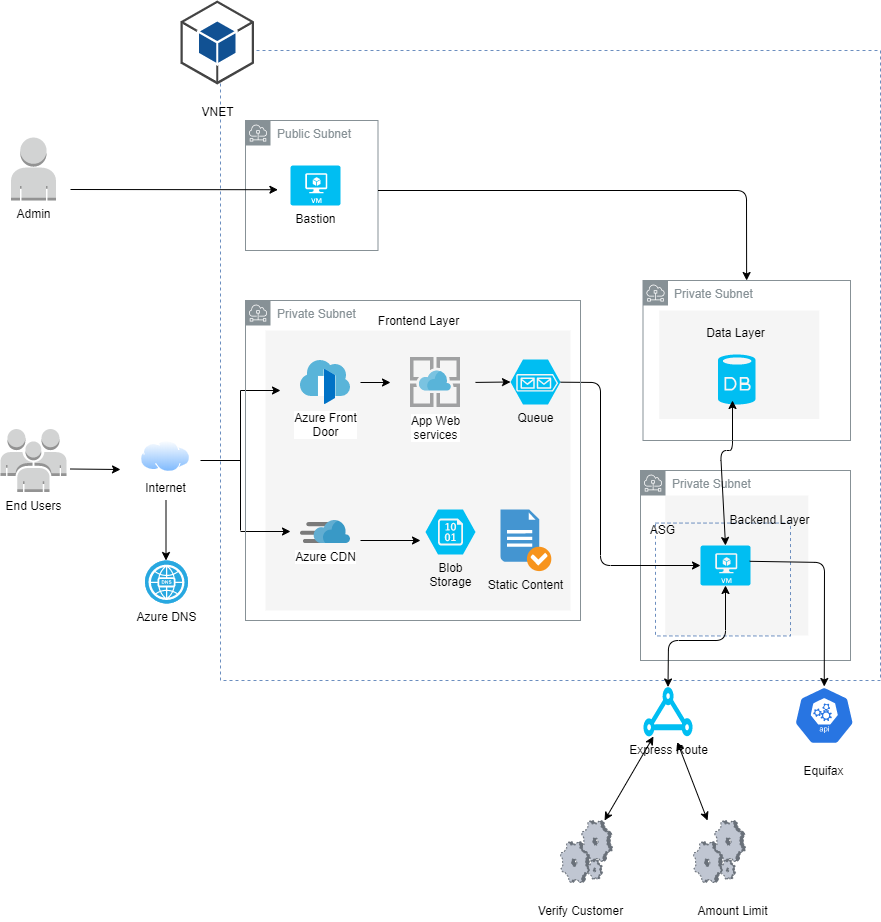

The diagram above was exported from draw.io. Its source (the exported page's mxGraphModel, read from the mxfile embedded in the PNG):
<mxGraphModel dx="3445" dy="2348" grid="1" gridSize="10" guides="1" tooltips="1" connect="1" arrows="1" fold="1" page="1" pageScale="1" pageWidth="850" pageHeight="1100" math="0" shadow="0">
  <root>
    <mxCell id="0" />
    <mxCell id="1" parent="0" />
    <mxCell id="gsbG6IZfKbCKGTXiTfUm-25" value="" style="rounded=0;whiteSpace=wrap;html=1;dashed=1;fontColor=#333333;fillColor=#F5F5F5;strokeColor=none;" vertex="1" parent="1">
      <mxGeometry x="614.75" y="295" width="143" height="140" as="geometry" />
    </mxCell>
    <mxCell id="gsbG6IZfKbCKGTXiTfUm-56" value="Private Subnet" style="outlineConnect=0;gradientColor=none;html=1;whiteSpace=wrap;fontSize=12;fontStyle=0;shape=mxgraph.aws4.group;grIcon=mxgraph.aws4.group_subnet;strokeColor=#879196;fillColor=none;verticalAlign=top;align=left;spacingLeft=30;fontColor=#879196;dashed=0;" vertex="1" parent="1">
      <mxGeometry x="590" y="270" width="210" height="190" as="geometry" />
    </mxCell>
    <mxCell id="gsbG6IZfKbCKGTXiTfUm-26" value="" style="rounded=0;whiteSpace=wrap;html=1;strokeColor=#6c8ebf;dashed=1;fillColor=none;" vertex="1" parent="1">
      <mxGeometry x="605" y="322.56" width="135" height="112.88" as="geometry" />
    </mxCell>
    <mxCell id="gsbG6IZfKbCKGTXiTfUm-20" value="" style="rounded=0;whiteSpace=wrap;html=1;strokeColor=#6c8ebf;dashed=1;fillColor=none;" vertex="1" parent="1">
      <mxGeometry x="170" y="-150" width="660" height="630" as="geometry" />
    </mxCell>
    <mxCell id="gsbG6IZfKbCKGTXiTfUm-58" value="Public Subnet" style="outlineConnect=0;gradientColor=none;html=1;whiteSpace=wrap;fontSize=12;fontStyle=0;shape=mxgraph.aws4.group;grIcon=mxgraph.aws4.group_subnet;strokeColor=#879196;fillColor=none;verticalAlign=top;align=left;spacingLeft=30;fontColor=#879196;dashed=0;" vertex="1" parent="1">
      <mxGeometry x="195" y="-80" width="132.5" height="130" as="geometry" />
    </mxCell>
    <mxCell id="gsbG6IZfKbCKGTXiTfUm-52" value="Private Subnet" style="outlineConnect=0;gradientColor=none;html=1;whiteSpace=wrap;fontSize=12;fontStyle=0;shape=mxgraph.aws4.group;grIcon=mxgraph.aws4.group_subnet;strokeColor=#879196;fillColor=none;verticalAlign=top;align=left;spacingLeft=30;fontColor=#879196;dashed=0;" vertex="1" parent="1">
      <mxGeometry x="592.5" y="80" width="207.5" height="160" as="geometry" />
    </mxCell>
    <mxCell id="gsbG6IZfKbCKGTXiTfUm-24" value="" style="rounded=0;whiteSpace=wrap;html=1;dashed=1;fontColor=#333333;fillColor=#F5F5F5;strokeColor=none;" vertex="1" parent="1">
      <mxGeometry x="608.75" y="110" width="160" height="108.5" as="geometry" />
    </mxCell>
    <mxCell id="gsbG6IZfKbCKGTXiTfUm-21" value="" style="rounded=0;whiteSpace=wrap;html=1;dashed=1;fontColor=#333333;fillColor=#F5F5F5;strokeColor=none;" vertex="1" parent="1">
      <mxGeometry x="215" y="130" width="305" height="280" as="geometry" />
    </mxCell>
    <mxCell id="gsbG6IZfKbCKGTXiTfUm-1" value="" style="verticalLabelPosition=bottom;html=1;verticalAlign=top;align=center;strokeColor=none;fillColor=#00BEF2;shape=mxgraph.azure.database;" vertex="1" parent="1">
      <mxGeometry x="667.5" y="154" width="37.5" height="50" as="geometry" />
    </mxCell>
    <mxCell id="gsbG6IZfKbCKGTXiTfUm-3" value="Internet" style="aspect=fixed;perimeter=ellipsePerimeter;html=1;align=center;shadow=0;dashed=0;spacingTop=3;image;image=img/lib/active_directory/internet_cloud.svg;" vertex="1" parent="1">
      <mxGeometry x="90" y="240" width="50" height="31.5" as="geometry" />
    </mxCell>
    <mxCell id="gsbG6IZfKbCKGTXiTfUm-4" value="Azure DNS" style="fillColor=#28A8E0;verticalLabelPosition=bottom;html=1;strokeColor=#ffffff;verticalAlign=top;align=center;points=[[0.145,0.145,0],[0.5,0,0],[0.855,0.145,0],[1,0.5,0],[0.855,0.855,0],[0.5,1,0],[0.145,0.855,0],[0,0.5,0]];pointerEvents=1;shape=mxgraph.cisco_safe.compositeIcon;bgIcon=ellipse;resIcon=mxgraph.cisco_safe.capability.dns;" vertex="1" parent="1">
      <mxGeometry x="94.5" y="360" width="43" height="43" as="geometry" />
    </mxCell>
    <mxCell id="gsbG6IZfKbCKGTXiTfUm-6" value="" style="endArrow=classic;html=1;" edge="1" parent="1">
      <mxGeometry width="50" height="50" relative="1" as="geometry">
        <mxPoint x="115.5" y="300" as="sourcePoint" />
        <mxPoint x="115.5" y="360" as="targetPoint" />
      </mxGeometry>
    </mxCell>
    <mxCell id="gsbG6IZfKbCKGTXiTfUm-8" value="Azure CDN" style="aspect=fixed;html=1;points=[];align=center;image;fontSize=12;image=img/lib/mscae/Content_Delivery_Network.svg;" vertex="1" parent="1">
      <mxGeometry x="250" y="320" width="50" height="23" as="geometry" />
    </mxCell>
    <mxCell id="gsbG6IZfKbCKGTXiTfUm-9" value="Blob&lt;br&gt;Storage" style="verticalLabelPosition=bottom;html=1;verticalAlign=top;align=center;strokeColor=none;fillColor=#00BEF2;shape=mxgraph.azure.storage_blob;" vertex="1" parent="1">
      <mxGeometry x="375" y="309" width="50" height="45" as="geometry" />
    </mxCell>
    <mxCell id="gsbG6IZfKbCKGTXiTfUm-10" value="Static Content" style="shadow=0;dashed=0;html=1;strokeColor=none;fillColor=#4495D1;labelPosition=center;verticalLabelPosition=bottom;verticalAlign=top;align=center;outlineConnect=0;shape=mxgraph.veeam.checked_doc;" vertex="1" parent="1">
      <mxGeometry x="450" y="309" width="50.8" height="61.6" as="geometry" />
    </mxCell>
    <mxCell id="gsbG6IZfKbCKGTXiTfUm-11" value="" style="endArrow=classic;html=1;" edge="1" parent="1">
      <mxGeometry width="50" height="50" relative="1" as="geometry">
        <mxPoint x="310" y="340" as="sourcePoint" />
        <mxPoint x="370" y="340" as="targetPoint" />
      </mxGeometry>
    </mxCell>
    <mxCell id="gsbG6IZfKbCKGTXiTfUm-12" value="Azure Front&lt;br&gt;Door" style="aspect=fixed;html=1;points=[];align=center;image;fontSize=12;image=img/lib/mscae/Front_Doors.svg;" vertex="1" parent="1">
      <mxGeometry x="250" y="160" width="50" height="44" as="geometry" />
    </mxCell>
    <mxCell id="gsbG6IZfKbCKGTXiTfUm-14" value="" style="verticalLabelPosition=bottom;html=1;verticalAlign=top;align=center;strokeColor=none;fillColor=#00BEF2;shape=mxgraph.azure.virtual_machine;" vertex="1" parent="1">
      <mxGeometry x="650" y="345" width="50" height="40" as="geometry" />
    </mxCell>
    <mxCell id="gsbG6IZfKbCKGTXiTfUm-15" value="" style="endArrow=classic;html=1;" edge="1" parent="1">
      <mxGeometry width="50" height="50" relative="1" as="geometry">
        <mxPoint x="310" y="182" as="sourcePoint" />
        <mxPoint x="340" y="182" as="targetPoint" />
      </mxGeometry>
    </mxCell>
    <mxCell id="gsbG6IZfKbCKGTXiTfUm-16" value="" style="endArrow=classic;html=1;" edge="1" parent="1">
      <mxGeometry width="50" height="50" relative="1" as="geometry">
        <mxPoint x="190" y="190" as="sourcePoint" />
        <mxPoint x="230" y="190" as="targetPoint" />
      </mxGeometry>
    </mxCell>
    <mxCell id="gsbG6IZfKbCKGTXiTfUm-17" value="" style="endArrow=none;html=1;" edge="1" parent="1">
      <mxGeometry width="50" height="50" relative="1" as="geometry">
        <mxPoint x="190" y="330" as="sourcePoint" />
        <mxPoint x="190" y="190" as="targetPoint" />
      </mxGeometry>
    </mxCell>
    <mxCell id="gsbG6IZfKbCKGTXiTfUm-18" value="" style="endArrow=classic;html=1;" edge="1" parent="1">
      <mxGeometry width="50" height="50" relative="1" as="geometry">
        <mxPoint x="190" y="331" as="sourcePoint" />
        <mxPoint x="240" y="331" as="targetPoint" />
      </mxGeometry>
    </mxCell>
    <mxCell id="gsbG6IZfKbCKGTXiTfUm-19" value="" style="endArrow=none;html=1;" edge="1" parent="1">
      <mxGeometry width="50" height="50" relative="1" as="geometry">
        <mxPoint x="150" y="260" as="sourcePoint" />
        <mxPoint x="190" y="260" as="targetPoint" />
      </mxGeometry>
    </mxCell>
    <mxCell id="2" value="Frontend Layer" style="text;html=1;align=center;verticalAlign=middle;resizable=0;points=[];autosize=1;" vertex="1" parent="1">
      <mxGeometry x="317.5" y="110" width="100" height="20" as="geometry" />
    </mxCell>
    <mxCell id="gsbG6IZfKbCKGTXiTfUm-23" value="Data Layer" style="text;html=1;align=center;verticalAlign=middle;resizable=0;points=[];autosize=1;" vertex="1" parent="1">
      <mxGeometry x="650" y="121.5" width="70" height="20" as="geometry" />
    </mxCell>
    <mxCell id="gsbG6IZfKbCKGTXiTfUm-27" value="Express Route" style="verticalLabelPosition=bottom;html=1;verticalAlign=top;align=center;strokeColor=none;fillColor=#00BEF2;shape=mxgraph.azure.express_route;pointerEvents=1;dashed=1;" vertex="1" parent="1">
      <mxGeometry x="592.5" y="486" width="50" height="50" as="geometry" />
    </mxCell>
    <mxCell id="gsbG6IZfKbCKGTXiTfUm-28" value="&lt;br&gt;" style="html=1;dashed=0;whitespace=wrap;fillColor=#2875E2;strokeColor=#ffffff;points=[[0.005,0.63,0],[0.1,0.2,0],[0.9,0.2,0],[0.5,0,0],[0.995,0.63,0],[0.72,0.99,0],[0.5,1,0],[0.28,0.99,0]];shape=mxgraph.kubernetes.icon;prIcon=api" vertex="1" parent="1">
      <mxGeometry x="740" y="486" width="67.5" height="58" as="geometry" />
    </mxCell>
    <mxCell id="gsbG6IZfKbCKGTXiTfUm-29" value="" style="verticalLabelPosition=bottom;aspect=fixed;html=1;verticalAlign=top;strokeColor=none;align=center;outlineConnect=0;shape=mxgraph.citrix.process;dashed=1;fillColor=#F5F5F5;gradientColor=none;" vertex="1" parent="1">
      <mxGeometry x="643" y="620" width="52" height="62" as="geometry" />
    </mxCell>
    <mxCell id="gsbG6IZfKbCKGTXiTfUm-32" value="ASG" style="text;html=1;align=center;verticalAlign=middle;resizable=0;points=[];autosize=1;" vertex="1" parent="1">
      <mxGeometry x="592" y="319" width="40" height="20" as="geometry" />
    </mxCell>
    <mxCell id="gsbG6IZfKbCKGTXiTfUm-33" value="Equifax" style="text;html=1;align=center;verticalAlign=middle;resizable=0;points=[];autosize=1;" vertex="1" parent="1">
      <mxGeometry x="742.5" y="560" width="60" height="20" as="geometry" />
    </mxCell>
    <mxCell id="gsbG6IZfKbCKGTXiTfUm-34" value="" style="endArrow=classic;html=1;entryX=0;entryY=0.5;entryDx=0;entryDy=0;entryPerimeter=0;" edge="1" parent="1" source="gsbG6IZfKbCKGTXiTfUm-13" target="gsbG6IZfKbCKGTXiTfUm-14">
      <mxGeometry width="50" height="50" relative="1" as="geometry">
        <mxPoint x="425" y="181.91" as="sourcePoint" />
        <mxPoint x="445" y="181.91" as="targetPoint" />
        <Array as="points">
          <mxPoint x="550" y="182" />
          <mxPoint x="550" y="365" />
        </Array>
      </mxGeometry>
    </mxCell>
    <mxCell id="gsbG6IZfKbCKGTXiTfUm-36" value="" style="endArrow=classic;html=1;entryX=0.5;entryY=0;entryDx=0;entryDy=0;entryPerimeter=0;exitX=0.984;exitY=0.395;exitDx=0;exitDy=0;exitPerimeter=0;" edge="1" parent="1" source="gsbG6IZfKbCKGTXiTfUm-14" target="gsbG6IZfKbCKGTXiTfUm-28">
      <mxGeometry width="50" height="50" relative="1" as="geometry">
        <mxPoint x="730" y="362" as="sourcePoint" />
        <mxPoint x="740" y="361.5" as="targetPoint" />
        <Array as="points">
          <mxPoint x="774" y="362" />
        </Array>
      </mxGeometry>
    </mxCell>
    <mxCell id="gsbG6IZfKbCKGTXiTfUm-39" value="&lt;br&gt;VNET" style="outlineConnect=0;dashed=0;verticalLabelPosition=bottom;verticalAlign=top;align=center;html=1;shape=mxgraph.aws3.android;fillColor=#115193;gradientColor=none;" vertex="1" parent="1">
      <mxGeometry x="130" y="-200" width="73.5" height="84" as="geometry" />
    </mxCell>
    <mxCell id="gsbG6IZfKbCKGTXiTfUm-22" value="Backend Layer" style="text;html=1;align=center;verticalAlign=middle;resizable=0;points=[];autosize=1;" vertex="1" parent="1">
      <mxGeometry x="668.75" y="309" width="100" height="20" as="geometry" />
    </mxCell>
    <mxCell id="gsbG6IZfKbCKGTXiTfUm-42" value="" style="verticalLabelPosition=bottom;aspect=fixed;html=1;verticalAlign=top;strokeColor=none;align=center;outlineConnect=0;shape=mxgraph.citrix.process;dashed=1;fillColor=#F5F5F5;gradientColor=none;" vertex="1" parent="1">
      <mxGeometry x="510" y="620" width="52" height="62" as="geometry" />
    </mxCell>
    <mxCell id="gsbG6IZfKbCKGTXiTfUm-43" value="" style="endArrow=classic;startArrow=classic;html=1;" edge="1" parent="1" source="gsbG6IZfKbCKGTXiTfUm-42" target="gsbG6IZfKbCKGTXiTfUm-27">
      <mxGeometry width="50" height="50" relative="1" as="geometry">
        <mxPoint x="555" y="610" as="sourcePoint" />
        <mxPoint x="605" y="560" as="targetPoint" />
      </mxGeometry>
    </mxCell>
    <mxCell id="gsbG6IZfKbCKGTXiTfUm-44" value="" style="endArrow=classic;startArrow=classic;html=1;entryX=0.686;entryY=1.112;entryDx=0;entryDy=0;entryPerimeter=0;" edge="1" parent="1" source="gsbG6IZfKbCKGTXiTfUm-29" target="gsbG6IZfKbCKGTXiTfUm-27">
      <mxGeometry width="50" height="50" relative="1" as="geometry">
        <mxPoint x="642.5" y="610" as="sourcePoint" />
        <mxPoint x="642.5" y="560" as="targetPoint" />
      </mxGeometry>
    </mxCell>
    <mxCell id="gsbG6IZfKbCKGTXiTfUm-49" value="" style="endArrow=classic;startArrow=classic;html=1;exitX=0.5;exitY=0.01;exitDx=0;exitDy=0;exitPerimeter=0;entryX=0.5;entryY=1;entryDx=0;entryDy=0;entryPerimeter=0;" edge="1" parent="1" source="gsbG6IZfKbCKGTXiTfUm-27" target="gsbG6IZfKbCKGTXiTfUm-14">
      <mxGeometry width="50" height="50" relative="1" as="geometry">
        <mxPoint x="632" y="455.75" as="sourcePoint" />
        <mxPoint x="632" y="384.75" as="targetPoint" />
        <Array as="points">
          <mxPoint x="618" y="440" />
          <mxPoint x="675" y="440" />
        </Array>
      </mxGeometry>
    </mxCell>
    <mxCell id="gsbG6IZfKbCKGTXiTfUm-50" value="Bastion" style="verticalLabelPosition=bottom;html=1;verticalAlign=top;align=center;strokeColor=none;fillColor=#00BEF2;shape=mxgraph.azure.virtual_machine;" vertex="1" parent="1">
      <mxGeometry x="240" y="-35" width="50" height="40" as="geometry" />
    </mxCell>
    <mxCell id="gsbG6IZfKbCKGTXiTfUm-53" value="App Web&lt;br&gt;services" style="aspect=fixed;html=1;points=[];align=center;image;fontSize=12;image=img/lib/mscae/App_Service.svg;dashed=1;fillColor=#F5F5F5;gradientColor=none;" vertex="1" parent="1">
      <mxGeometry x="360" y="157" width="50" height="50" as="geometry" />
    </mxCell>
    <mxCell id="gsbG6IZfKbCKGTXiTfUm-13" value="Queue" style="verticalLabelPosition=bottom;html=1;verticalAlign=top;align=center;strokeColor=none;fillColor=#00BEF2;shape=mxgraph.azure.storage_queue;" vertex="1" parent="1">
      <mxGeometry x="460" y="159" width="50" height="45" as="geometry" />
    </mxCell>
    <mxCell id="gsbG6IZfKbCKGTXiTfUm-54" value="" style="endArrow=classic;html=1;entryX=0;entryY=0.5;entryDx=0;entryDy=0;entryPerimeter=0;" edge="1" parent="1" target="gsbG6IZfKbCKGTXiTfUm-13">
      <mxGeometry width="50" height="50" relative="1" as="geometry">
        <mxPoint x="425" y="181.90999999999985" as="sourcePoint" />
        <mxPoint x="617.5" y="359" as="targetPoint" />
        <Array as="points" />
      </mxGeometry>
    </mxCell>
    <mxCell id="gsbG6IZfKbCKGTXiTfUm-55" value="Private Subnet" style="outlineConnect=0;gradientColor=none;html=1;whiteSpace=wrap;fontSize=12;fontStyle=0;shape=mxgraph.aws4.group;grIcon=mxgraph.aws4.group_subnet;strokeColor=#879196;fillColor=none;verticalAlign=top;align=left;spacingLeft=30;fontColor=#879196;dashed=0;" vertex="1" parent="1">
      <mxGeometry x="195" y="100" width="335" height="320" as="geometry" />
    </mxCell>
    <mxCell id="gsbG6IZfKbCKGTXiTfUm-57" value="" style="endArrow=classic;startArrow=classic;html=1;exitX=0.5;exitY=0;exitDx=0;exitDy=0;exitPerimeter=0;" edge="1" parent="1" source="gsbG6IZfKbCKGTXiTfUm-14">
      <mxGeometry width="50" height="50" relative="1" as="geometry">
        <mxPoint x="632" y="250" as="sourcePoint" />
        <mxPoint x="682" y="200" as="targetPoint" />
        <Array as="points">
          <mxPoint x="670" y="250" />
          <mxPoint x="682" y="250" />
        </Array>
      </mxGeometry>
    </mxCell>
    <mxCell id="gsbG6IZfKbCKGTXiTfUm-59" value="" style="endArrow=classic;html=1;" edge="1" parent="1" target="gsbG6IZfKbCKGTXiTfUm-52">
      <mxGeometry width="50" height="50" relative="1" as="geometry">
        <mxPoint x="327.5" y="-10" as="sourcePoint" />
        <mxPoint x="377.5" y="-60" as="targetPoint" />
        <Array as="points">
          <mxPoint x="696" y="-10" />
        </Array>
      </mxGeometry>
    </mxCell>
    <mxCell id="gsbG6IZfKbCKGTXiTfUm-61" value="End Users" style="outlineConnect=0;dashed=0;verticalLabelPosition=bottom;verticalAlign=top;align=center;html=1;shape=mxgraph.aws3.users;fillColor=#D2D3D3;gradientColor=none;" vertex="1" parent="1">
      <mxGeometry x="-50" y="228.5" width="66" height="63" as="geometry" />
    </mxCell>
    <mxCell id="gsbG6IZfKbCKGTXiTfUm-62" value="Admin" style="outlineConnect=0;dashed=0;verticalLabelPosition=bottom;verticalAlign=top;align=center;html=1;shape=mxgraph.aws3.user;fillColor=#D2D3D3;gradientColor=none;" vertex="1" parent="1">
      <mxGeometry x="-39.5" y="-63" width="45" height="63" as="geometry" />
    </mxCell>
    <mxCell id="gsbG6IZfKbCKGTXiTfUm-63" value="" style="endArrow=classic;html=1;" edge="1" parent="1">
      <mxGeometry width="50" height="50" relative="1" as="geometry">
        <mxPoint x="20" y="268.5" as="sourcePoint" />
        <mxPoint x="70" y="269" as="targetPoint" />
      </mxGeometry>
    </mxCell>
    <mxCell id="gsbG6IZfKbCKGTXiTfUm-64" value="" style="endArrow=classic;html=1;entryX=0.087;entryY=0.221;entryDx=0;entryDy=0;entryPerimeter=0;" edge="1" parent="1" target="gsbG6IZfKbCKGTXiTfUm-20">
      <mxGeometry width="50" height="50" relative="1" as="geometry">
        <mxPoint x="20" y="-11" as="sourcePoint" />
        <mxPoint x="66" y="-15.329999999999984" as="targetPoint" />
      </mxGeometry>
    </mxCell>
    <mxCell id="gsbG6IZfKbCKGTXiTfUm-65" value="Verify Customer" style="text;html=1;align=center;verticalAlign=middle;resizable=0;points=[];autosize=1;" vertex="1" parent="1">
      <mxGeometry x="480" y="700" width="100" height="20" as="geometry" />
    </mxCell>
    <mxCell id="gsbG6IZfKbCKGTXiTfUm-66" value="Amount Limit" style="text;html=1;align=center;verticalAlign=middle;resizable=0;points=[];autosize=1;" vertex="1" parent="1">
      <mxGeometry x="637" y="700" width="90" height="20" as="geometry" />
    </mxCell>
  </root>
</mxGraphModel>